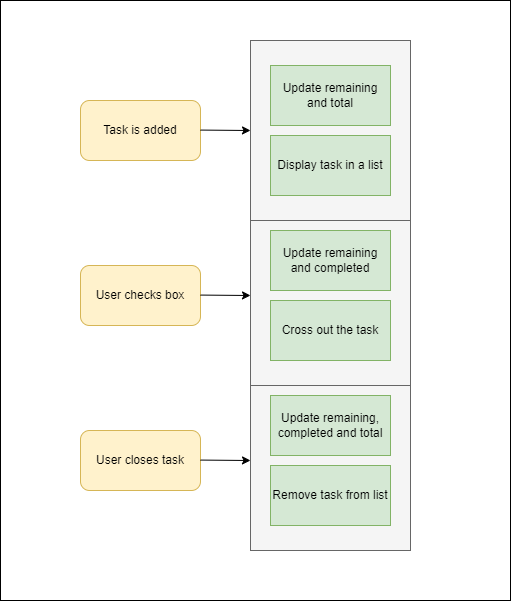

The diagram above was exported from draw.io. Its source (the exported page's mxGraphModel, read from the mxfile embedded in the PNG):
<mxGraphModel dx="1235" dy="674" grid="1" gridSize="10" guides="1" tooltips="1" connect="1" arrows="1" fold="1" page="1" pageScale="1" pageWidth="1100" pageHeight="850" background="#FFFFFF" math="0" shadow="0">
  <root>
    <mxCell id="0" />
    <mxCell id="1" parent="0" />
    <mxCell id="XJoKZooUgpj3WDZAEVSi-19" value="" style="rounded=0;whiteSpace=wrap;html=1;" vertex="1" parent="1">
      <mxGeometry x="40" y="20" width="510" height="600" as="geometry" />
    </mxCell>
    <mxCell id="XJoKZooUgpj3WDZAEVSi-18" value="" style="rounded=0;whiteSpace=wrap;html=1;fillColor=#f5f5f5;fontColor=#333333;strokeColor=#666666;" vertex="1" parent="1">
      <mxGeometry x="290" y="390" width="160" height="180" as="geometry" />
    </mxCell>
    <mxCell id="XJoKZooUgpj3WDZAEVSi-17" value="" style="rounded=0;whiteSpace=wrap;html=1;fillColor=#f5f5f5;fontColor=#333333;strokeColor=#666666;" vertex="1" parent="1">
      <mxGeometry x="290" y="225" width="160" height="180" as="geometry" />
    </mxCell>
    <mxCell id="XJoKZooUgpj3WDZAEVSi-16" value="" style="rounded=0;whiteSpace=wrap;html=1;fillColor=#f5f5f5;fontColor=#333333;strokeColor=#666666;" vertex="1" parent="1">
      <mxGeometry x="290" y="60" width="160" height="180" as="geometry" />
    </mxCell>
    <mxCell id="XJoKZooUgpj3WDZAEVSi-1" value="Task is added" style="rounded=1;whiteSpace=wrap;html=1;fillColor=#fff2cc;strokeColor=#d6b656;" vertex="1" parent="1">
      <mxGeometry x="120" y="120" width="120" height="60" as="geometry" />
    </mxCell>
    <mxCell id="XJoKZooUgpj3WDZAEVSi-3" value="" style="endArrow=classic;html=1;rounded=0;" edge="1" parent="1">
      <mxGeometry width="50" height="50" relative="1" as="geometry">
        <mxPoint x="240" y="149.57" as="sourcePoint" />
        <mxPoint x="290" y="150" as="targetPoint" />
      </mxGeometry>
    </mxCell>
    <mxCell id="XJoKZooUgpj3WDZAEVSi-6" value="Update remaining and total" style="rounded=0;whiteSpace=wrap;html=1;fillColor=#d5e8d4;strokeColor=#82b366;" vertex="1" parent="1">
      <mxGeometry x="310" y="85" width="120" height="60" as="geometry" />
    </mxCell>
    <mxCell id="XJoKZooUgpj3WDZAEVSi-7" value="Display task in a list" style="rounded=0;whiteSpace=wrap;html=1;fillColor=#d5e8d4;strokeColor=#82b366;" vertex="1" parent="1">
      <mxGeometry x="310" y="155" width="120" height="60" as="geometry" />
    </mxCell>
    <mxCell id="XJoKZooUgpj3WDZAEVSi-8" value="User checks box" style="rounded=1;whiteSpace=wrap;html=1;fillColor=#fff2cc;strokeColor=#d6b656;" vertex="1" parent="1">
      <mxGeometry x="120" y="285" width="120" height="60" as="geometry" />
    </mxCell>
    <mxCell id="XJoKZooUgpj3WDZAEVSi-9" value="" style="endArrow=classic;html=1;rounded=0;" edge="1" parent="1">
      <mxGeometry width="50" height="50" relative="1" as="geometry">
        <mxPoint x="240" y="314.57" as="sourcePoint" />
        <mxPoint x="290" y="315" as="targetPoint" />
      </mxGeometry>
    </mxCell>
    <mxCell id="XJoKZooUgpj3WDZAEVSi-10" value="Update remaining and completed" style="rounded=0;whiteSpace=wrap;html=1;fillColor=#d5e8d4;strokeColor=#82b366;" vertex="1" parent="1">
      <mxGeometry x="310" y="250" width="120" height="60" as="geometry" />
    </mxCell>
    <mxCell id="XJoKZooUgpj3WDZAEVSi-11" value="Cross out the task" style="rounded=0;whiteSpace=wrap;html=1;fillColor=#d5e8d4;strokeColor=#82b366;" vertex="1" parent="1">
      <mxGeometry x="310" y="320" width="120" height="60" as="geometry" />
    </mxCell>
    <mxCell id="XJoKZooUgpj3WDZAEVSi-12" value="User closes task" style="rounded=1;whiteSpace=wrap;html=1;fillColor=#fff2cc;strokeColor=#d6b656;" vertex="1" parent="1">
      <mxGeometry x="120" y="450" width="120" height="60" as="geometry" />
    </mxCell>
    <mxCell id="XJoKZooUgpj3WDZAEVSi-13" value="" style="endArrow=classic;html=1;rounded=0;" edge="1" parent="1">
      <mxGeometry width="50" height="50" relative="1" as="geometry">
        <mxPoint x="240" y="479.57" as="sourcePoint" />
        <mxPoint x="290" y="480" as="targetPoint" />
      </mxGeometry>
    </mxCell>
    <mxCell id="XJoKZooUgpj3WDZAEVSi-14" value="Update remaining, completed and total" style="rounded=0;whiteSpace=wrap;html=1;fillColor=#d5e8d4;strokeColor=#82b366;" vertex="1" parent="1">
      <mxGeometry x="310" y="415" width="120" height="60" as="geometry" />
    </mxCell>
    <mxCell id="XJoKZooUgpj3WDZAEVSi-15" value="Remove task from list" style="rounded=0;whiteSpace=wrap;html=1;fillColor=#d5e8d4;strokeColor=#82b366;" vertex="1" parent="1">
      <mxGeometry x="310" y="485" width="120" height="60" as="geometry" />
    </mxCell>
  </root>
</mxGraphModel>